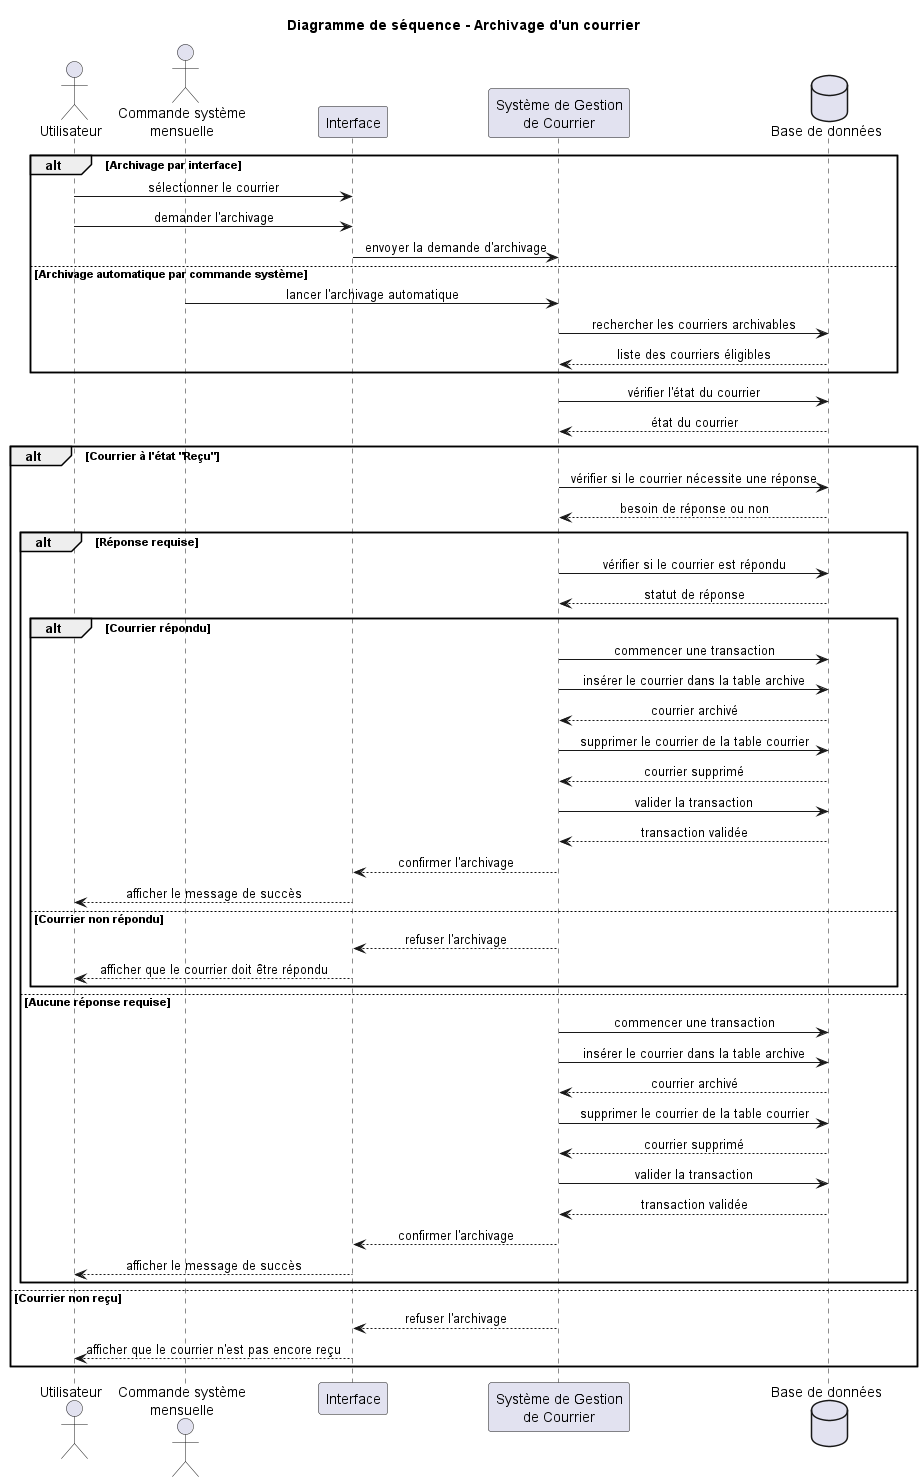

The diagram above was rendered by PlantUML. Its source (embedded in the PNG):
@startuml sequence_archivage_courrier
title Diagramme de séquence - Archivage d'un courrier

skinparam shadowing false
skinparam sequenceMessageAlign center

actor "Utilisateur" as User
actor "Commande système\nmensuelle" as Cmd

participant "Interface" as UI
participant "Système de Gestion\nde Courrier" as Sys
database "Base de données" as DB

alt Archivage par interface
    User -> UI : sélectionner le courrier
    User -> UI : demander l'archivage

    UI -> Sys : envoyer la demande d'archivage

else Archivage automatique par commande système
    Cmd -> Sys : lancer l'archivage automatique
    Sys -> DB : rechercher les courriers archivables
    DB --> Sys : liste des courriers éligibles
end

Sys -> DB : vérifier l'état du courrier
DB --> Sys : état du courrier

alt Courrier à l'état "Reçu"
    Sys -> DB : vérifier si le courrier nécessite une réponse
    DB --> Sys : besoin de réponse ou non

    alt Réponse requise
        Sys -> DB : vérifier si le courrier est répondu
        DB --> Sys : statut de réponse

        alt Courrier répondu
            Sys -> DB : commencer une transaction

            Sys -> DB : insérer le courrier dans la table archive
            DB --> Sys : courrier archivé

            Sys -> DB : supprimer le courrier de la table courrier
            DB --> Sys : courrier supprimé

            Sys -> DB : valider la transaction
            DB --> Sys : transaction validée

            Sys --> UI : confirmer l'archivage
            UI --> User : afficher le message de succès

        else Courrier non répondu
            Sys --> UI : refuser l'archivage
            UI --> User : afficher que le courrier doit être répondu
        end

    else Aucune réponse requise
        Sys -> DB : commencer une transaction

        Sys -> DB : insérer le courrier dans la table archive
        DB --> Sys : courrier archivé

        Sys -> DB : supprimer le courrier de la table courrier
        DB --> Sys : courrier supprimé

        Sys -> DB : valider la transaction
        DB --> Sys : transaction validée

        Sys --> UI : confirmer l'archivage
        UI --> User : afficher le message de succès
    end

else Courrier non reçu
    Sys --> UI : refuser l'archivage
    UI --> User : afficher que le courrier n'est pas encore reçu
end

@enduml